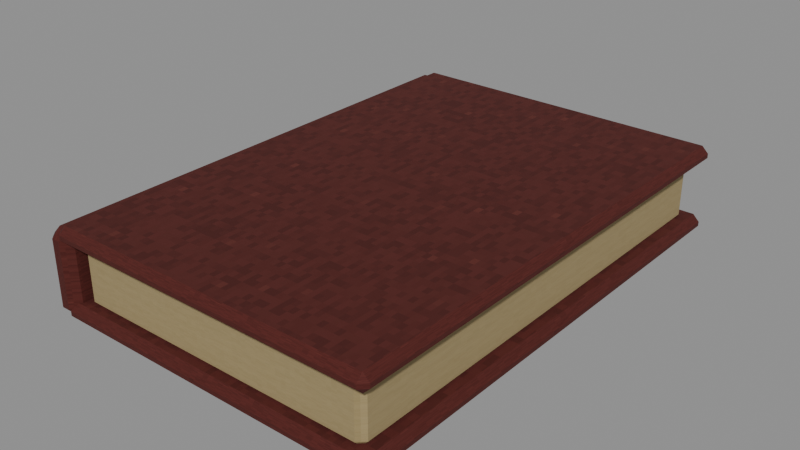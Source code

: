 # Source: level_loose_book.blend  (saved by Blender 5.0.118; exported with 4.5.12 LTS)
import bpy
from mathutils import Matrix  # noqa: F401  (used for matrix-valued properties, if any)

bpy.ops.wm.read_factory_settings(use_empty=True)
scene = bpy.context.scene
scene.name = 'Scene'

# ---- images (referenced by path relative to the original .blend; pixels are not part of the script)
import os
ASSET_DIR = os.environ.get("B2B_ASSET_DIR", "")  # directory of the original .blend (textures are referenced by path, not embedded)
HERE = os.path.dirname(os.path.abspath(__file__))  # packed textures are extracted next to this script under _unpacked/

def load_image(name, relpath, width, height, colorspace="sRGB"):
    """Load a texture the original file referenced (path relative to the .blend, or extracted next to this script)."""
    p = next((c for c in (os.path.join(HERE, relpath), os.path.join(ASSET_DIR, relpath)) if relpath and os.path.exists(c)), "")
    if p:
        img = bpy.data.images.load(p, check_existing=True)
        img.name = name
    else:  # same state as the original file: an image datablock whose file is absent (Cycles renders it pink)
        img = bpy.data.images.new(name, width, height)
        img.source = "FILE"
        img.filepath = "//" + (relpath or name)
    img.colorspace_settings.name = colorspace
    return img
img_original_paper_diffuse = load_image('Original paper diffuse', '_unpacked/Original_paper_diffuse.45643335.png', 64, 64, 'sRGB')
img_original_red_diffuse = load_image('Original red diffuse', '_unpacked/Original_red_diffuse.520a9272.png', 64, 64, 'sRGB')
img_original_brass_diffuse = load_image('Original brass diffuse', '_unpacked/Original_brass_diffuse.58cbfc05.png', 64, 64, 'sRGB')

# ---- materials (node trees are filled in below, after node groups)
mat_rebuild_original_paper = bpy.data.materials.new('Rebuild Original paper')
mat_rebuild_original_red = bpy.data.materials.new('Rebuild Original red')
mat_rebuild_original_brass = bpy.data.materials.new('Rebuild Original brass')

# ---- material node trees
mat_rebuild_original_paper.use_nodes = True; mat_rebuild_original_paper.node_tree.nodes.clear()
_N = mat_rebuild_original_paper.node_tree.nodes; _L = mat_rebuild_original_paper.node_tree.links
n0 = _N.new('ShaderNodeBsdfPrincipled'); n0.name = 'Principled BSDF'; n0.location = (-200, 100)
n0.inputs[2].default_value = 0.88
n1 = _N.new('ShaderNodeOutputMaterial'); n1.name = 'Material Output'; n1.location = (200, 100)
n2 = _N.new('ShaderNodeTexImage'); n2.name = 'Image Texture'; n2.location = (0, 0)
n2.image = img_original_paper_diffuse
n2.interpolation = 'Closest'
_L.new(n0.outputs[0], n1.inputs[0])
_L.new(n2.outputs[0], n0.inputs[0])
n1.is_active_output = True
mat_rebuild_original_red.use_nodes = True; mat_rebuild_original_red.node_tree.nodes.clear()
_N = mat_rebuild_original_red.node_tree.nodes; _L = mat_rebuild_original_red.node_tree.links
n0 = _N.new('ShaderNodeBsdfPrincipled'); n0.name = 'Principled BSDF'; n0.location = (-200, 100)
n0.inputs[2].default_value = 0.88
n1 = _N.new('ShaderNodeOutputMaterial'); n1.name = 'Material Output'; n1.location = (200, 100)
n2 = _N.new('ShaderNodeTexImage'); n2.name = 'Image Texture'; n2.location = (0, 0)
n2.image = img_original_red_diffuse
n2.interpolation = 'Closest'
_L.new(n0.outputs[0], n1.inputs[0])
_L.new(n2.outputs[0], n0.inputs[0])
n1.is_active_output = True
mat_rebuild_original_brass.use_nodes = True; mat_rebuild_original_brass.node_tree.nodes.clear()
_N = mat_rebuild_original_brass.node_tree.nodes; _L = mat_rebuild_original_brass.node_tree.links
n0 = _N.new('ShaderNodeBsdfPrincipled'); n0.name = 'Principled BSDF'; n0.location = (-200, 100)
n0.inputs[2].default_value = 0.88
n1 = _N.new('ShaderNodeOutputMaterial'); n1.name = 'Material Output'; n1.location = (200, 100)
n2 = _N.new('ShaderNodeTexImage'); n2.name = 'Image Texture'; n2.location = (0, 0)
n2.image = img_original_brass_diffuse
n2.interpolation = 'Closest'
_L.new(n0.outputs[0], n1.inputs[0])
_L.new(n2.outputs[0], n0.inputs[0])
n1.is_active_output = True

# ---- meshes
me_cube = bpy.data.meshes.new('Cube')
me_cube.from_pydata([(-0.067, -0.1045, 0.006), (-0.067, -0.1075, 0.009), (-0.07, -0.1045, 0.009), (-0.067, -0.1075, 0.031), (-0.067, -0.1045, 0.034), (-0.07, -0.1045, 0.031), (-0.067, 0.1045, 0.006), (-0.07, 0.1045, 0.009), (-0.067, 0.1075, 0.009), (-0.067, 0.1045, 0.034), (-0.067, 0.1075, 0.031), (-0.07, 0.1045, 0.031), (0.067, -0.1045, 0.006), (0.07, -0.1045, 0.009), (0.067, -0.1075, 0.009), (0.067, -0.1045, 0.034), (0.067, -0.1075, 0.031), (0.07, -0.1045, 0.031), (0.067, 0.1045, 0.006), (0.067, 0.1075, 0.009), (0.07, 0.1045, 0.009), (0.067, 0.1045, 0.034), (0.07, 0.1045, 0.031), (0.067, 0.1075, 0.031), (-0.074, -0.111, 0.0), (-0.074, -0.114, 0.003), (-0.077, -0.111, 0.003), (-0.074, -0.114, 0.005), (-0.074, -0.111, 0.008), (-0.077, -0.111, 0.005), (-0.074, 0.111, 0.0), (-0.077, 0.111, 0.003), (-0.074, 0.114, 0.003), (-0.074, 0.111, 0.008), (-0.074, 0.114, 0.005), (-0.077, 0.111, 0.005), (0.074, -0.111, 0.0), (0.077, -0.111, 0.003), (0.074, -0.114, 0.003), (0.074, -0.111, 0.008), (0.074, -0.114, 0.005), (0.077, -0.111, 0.005), (0.074, 0.111, 0.0), (0.074, 0.114, 0.003), (0.077, 0.111, 0.003), (0.074, 0.111, 0.008), (0.077, 0.111, 0.005), (0.074, 0.114, 0.005), (-0.074, -0.111, 0.033), (-0.074, -0.114, 0.036), (-0.077, -0.111, 0.036), (-0.074, -0.114, 0.038), (-0.074, -0.111, 0.041), (-0.077, -0.111, 0.038), (-0.074, 0.111, 0.033), (-0.077, 0.111, 0.036), (-0.074, 0.114, 0.036), (-0.074, 0.111, 0.041), (-0.074, 0.114, 0.038), (-0.077, 0.111, 0.038), (0.074, -0.111, 0.033), (0.077, -0.111, 0.036), (0.074, -0.114, 0.036), (0.074, -0.111, 0.041), (0.074, -0.114, 0.038), (0.077, -0.111, 0.038), (0.074, 0.111, 0.033), (0.074, 0.114, 0.036), (0.077, 0.111, 0.036), (0.074, 0.111, 0.041), (0.077, 0.111, 0.038), (0.074, 0.114, 0.038), (-0.079, -0.11, 0.001), (-0.079, -0.114, 0.005), (-0.083, -0.11, 0.005), (-0.079, -0.114, 0.035), (-0.079, -0.11, 0.039), (-0.083, -0.11, 0.035), (-0.079, 0.11, 0.001), (-0.083, 0.11, 0.005), (-0.079, 0.114, 0.005), (-0.079, 0.11, 0.039), (-0.079, 0.114, 0.035), (-0.083, 0.11, 0.035), (-0.075, -0.11, 0.001), (-0.071, -0.11, 0.005), (-0.075, -0.114, 0.005), (-0.075, -0.11, 0.039), (-0.075, -0.114, 0.035), (-0.071, -0.11, 0.035), (-0.075, 0.11, 0.001), (-0.075, 0.114, 0.005), (-0.071, 0.11, 0.005), (-0.075, 0.11, 0.039), (-0.071, 0.11, 0.035), (-0.075, 0.114, 0.035), (-0.085, -0.0825, 0.008), (-0.085, -0.0825, 0.032), (-0.085, -0.0775, 0.008), (-0.085, -0.0775, 0.032), (-0.083, -0.0825, 0.008), (-0.083, -0.0825, 0.032), (-0.083, -0.0775, 0.008), (-0.083, -0.0775, 0.032), (-0.085, 0.0775, 0.008), (-0.085, 0.0775, 0.032), (-0.085, 0.0825, 0.008), (-0.085, 0.0825, 0.032), (-0.083, 0.0775, 0.008), (-0.083, 0.0775, 0.032), (-0.083, 0.0825, 0.008), (-0.083, 0.0825, 0.032)], [], [(0, 1, 2), (3, 4, 5), (6, 7, 8), (9, 10, 11), (12, 13, 14), (15, 16, 17), (18, 19, 20), (21, 22, 23), (6, 0, 2, 7), (1, 3, 5, 2), (4, 9, 11, 5), (10, 8, 7, 11), (18, 6, 8, 19), (9, 21, 23, 10), (22, 20, 19, 23), (12, 18, 20, 13), (21, 15, 17, 22), (16, 14, 13, 17), (0, 12, 14, 1), (15, 4, 3, 16), (6, 18, 12, 0), (2, 5, 11, 7), (14, 16, 3, 1), (21, 9, 4, 15), (8, 10, 23, 19), (20, 22, 17, 13), (24, 25, 26), (27, 28, 29), (30, 31, 32), (33, 34, 35), (36, 37, 38), (39, 40, 41), (42, 43, 44), (45, 46, 47), (30, 24, 26, 31), (25, 27, 29, 26), (28, 33, 35, 29), (34, 32, 31, 35), (42, 30, 32, 43), (33, 45, 47, 34), (46, 44, 43, 47), (36, 42, 44, 37), (45, 39, 41, 46), (40, 38, 37, 41), (24, 36, 38, 25), (39, 28, 27, 40), (30, 42, 36, 24), (26, 29, 35, 31), (38, 40, 27, 25), (45, 33, 28, 39), (32, 34, 47, 43), (44, 46, 41, 37), (48, 49, 50), (51, 52, 53), (54, 55, 56), (57, 58, 59), (60, 61, 62), (63, 64, 65), (66, 67, 68), (69, 70, 71), (54, 48, 50, 55), (49, 51, 53, 50), (52, 57, 59, 53), (58, 56, 55, 59), (66, 54, 56, 67), (57, 69, 71, 58), (70, 68, 67, 71), (60, 66, 68, 61), (69, 63, 65, 70), (64, 62, 61, 65), (48, 60, 62, 49), (63, 52, 51, 64), (54, 66, 60, 48), (50, 53, 59, 55), (62, 64, 51, 49), (69, 57, 52, 63), (56, 58, 71, 67), (68, 70, 65, 61), (72, 73, 74), (75, 76, 77), (78, 79, 80), (81, 82, 83), (84, 85, 86), (87, 88, 89), (90, 91, 92), (93, 94, 95), (78, 72, 74, 79), (73, 75, 77, 74), (76, 81, 83, 77), (82, 80, 79, 83), (90, 78, 80, 91), (81, 93, 95, 82), (94, 92, 91, 95), (84, 90, 92, 85), (93, 87, 89, 94), (88, 86, 85, 89), (72, 84, 86, 73), (87, 76, 75, 88), (78, 90, 84, 72), (74, 77, 83, 79), (86, 88, 75, 73), (93, 81, 76, 87), (80, 82, 95, 91), (92, 94, 89, 85), (96, 97, 99, 98), (98, 99, 103, 102), (102, 103, 101, 100), (100, 101, 97, 96), (98, 102, 100, 96), (103, 99, 97, 101), (104, 105, 107, 106), (106, 107, 111, 110), (110, 111, 109, 108), (108, 109, 105, 104), (106, 110, 108, 104), (111, 107, 105, 109)])
me_cube.polygons.foreach_set('material_index', [0, 0, 0, 0, 0, 0, 0, 0, 0, 0, 0, 0, 0, 0, 0, 0, 0, 0, 0, 0, 0, 0, 0, 0, 0, 0, 1, 1, 1, 1, 1, 1, 1, 1, 1, 1, 1, 1, 1, 1, 1, 1, 1, 1, 1, 1, 1, 1, 1, 1, 1, 1, 1, 1, 1, 1, 1, 1, 1, 1, 1, 1, 1, 1, 1, 1, 1, 1, 1, 1, 1, 1, 1, 1, 1, 1, 1, 1, 1, 1, 1, 1, 1, 1, 1, 1, 1, 1, 1, 1, 1, 1, 1, 1, 1, 1, 1, 1, 1, 1, 1, 1, 1, 1, 2, 2, 2, 2, 2, 2, 2, 2, 2, 2, 2, 2])
_uv = me_cube.uv_layers.new(name='UVMap')
_uv.uv.foreach_set('vector', [0.03826, 0.025, 0.025, 0.1268, 0.03826, 0.1268, 0.025, 0.8732, 0.03826, 0.975, 0.03826, 0.8732, 0.9617, 0.025, 0.9617, 0.1268, 0.975, 0.1268, 0.9617, 0.975, 0.975, 0.8732, 0.9617, 0.8732, 0.03826, 0.025, 0.03826, 0.1268, 0.025, 0.1268, 0.03826, 0.975, 0.025, 0.8732, 0.03826, 0.8732, 0.9617, 0.025, 0.975, 0.1268, 0.9617, 0.1268, 0.9617, 0.975, 0.9617, 0.8732, 0.975, 0.8732, 0.9617, 0.025, 0.03826, 0.025, 0.03826, 0.1268, 0.9617, 0.1268, 0.025, 0.1268, 0.025, 0.8732, 0.03826, 0.8732, 0.03826, 0.1268, 0.03826, 0.975, 0.9617, 0.975, 0.9617, 0.8732, 0.03826, 0.8732, 0.975, 0.8732, 0.975, 0.1268, 0.9617, 0.1268, 0.9617, 0.8732, 0.9546, 0.025, 0.04536, 0.025, 0.04536, 0.1268, 0.9546, 0.1268, 0.04536, 0.975, 0.9546, 0.975, 0.9546, 0.8732, 0.04536, 0.8732, 0.9617, 0.8732, 0.9617, 0.1268, 0.975, 0.1268, 0.975, 0.8732, 0.03826, 0.025, 0.9617, 0.025, 0.9617, 0.1268, 0.03826, 0.1268, 0.9617, 0.975, 0.03826, 0.975, 0.03826, 0.8732, 0.9617, 0.8732, 0.025, 0.8732, 0.025, 0.1268, 0.03826, 0.1268, 0.03826, 0.8732, 0.04536, 0.025, 0.9546, 0.025, 0.9546, 0.1268, 0.04536, 0.1268, 0.9546, 0.975, 0.04536, 0.975, 0.04536, 0.8732, 0.9546, 0.8732, 0.04536, 0.9617, 0.9546, 0.9617, 0.9546, 0.03826, 0.04536, 0.03826, 0.03826, 0.1268, 0.03826, 0.8732, 0.9617, 0.8732, 0.9617, 0.1268, 0.9546, 0.1268, 0.9546, 0.8732, 0.04536, 0.8732, 0.04536, 0.1268, 0.9546, 0.9617, 0.04536, 0.9617, 0.04536, 0.03826, 0.9546, 0.03826, 0.04536, 0.1268, 0.04536, 0.8732, 0.9546, 0.8732, 0.9546, 0.1268, 0.9617, 0.1268, 0.9617, 0.8732, 0.03826, 0.8732, 0.03826, 0.1268, 0.0375, 0.025, 0.025, 0.3812, 0.0375, 0.3812, 0.025, 0.6188, 0.0375, 0.975, 0.0375, 0.6188, 0.9625, 0.025, 0.9625, 0.3812, 0.975, 0.3812, 0.9625, 0.975, 0.975, 0.6188, 0.9625, 0.6188, 0.0375, 0.025, 0.0375, 0.3812, 0.025, 0.3812, 0.0375, 0.975, 0.025, 0.6188, 0.0375, 0.6188, 0.9625, 0.025, 0.975, 0.3812, 0.9625, 0.3812, 0.9625, 0.975, 0.9625, 0.6188, 0.975, 0.6188, 0.9625, 0.025, 0.0375, 0.025, 0.0375, 0.3812, 0.9625, 0.3812, 0.025, 0.3812, 0.025, 0.6188, 0.0375, 0.6188, 0.0375, 0.3812, 0.0375, 0.975, 0.9625, 0.975, 0.9625, 0.6188, 0.0375, 0.6188, 0.975, 0.6188, 0.975, 0.3812, 0.9625, 0.3812, 0.9625, 0.6188, 0.9565, 0.025, 0.04351, 0.025, 0.04351, 0.3812, 0.9565, 0.3812, 0.04351, 0.975, 0.9565, 0.975, 0.9565, 0.6188, 0.04351, 0.6188, 0.9625, 0.6188, 0.9625, 0.3812, 0.975, 0.3812, 0.975, 0.6188, 0.0375, 0.025, 0.9625, 0.025, 0.9625, 0.3812, 0.0375, 0.3812, 0.9625, 0.975, 0.0375, 0.975, 0.0375, 0.6188, 0.9625, 0.6188, 0.025, 0.6188, 0.025, 0.3812, 0.0375, 0.3812, 0.0375, 0.6188, 0.04351, 0.025, 0.9565, 0.025, 0.9565, 0.3812, 0.04351, 0.3812, 0.9565, 0.975, 0.04351, 0.975, 0.04351, 0.6188, 0.9565, 0.6188, 0.04351, 0.9625, 0.9565, 0.9625, 0.9565, 0.0375, 0.04351, 0.0375, 0.0375, 0.3812, 0.0375, 0.6188, 0.9625, 0.6188, 0.9625, 0.3812, 0.9565, 0.3812, 0.9565, 0.6188, 0.04351, 0.6188, 0.04351, 0.3812, 0.9565, 0.9625, 0.04351, 0.9625, 0.04351, 0.0375, 0.9565, 0.0375, 0.04351, 0.3812, 0.04351, 0.6188, 0.9565, 0.6188, 0.9565, 0.3812, 0.9625, 0.3812, 0.9625, 0.6188, 0.0375, 0.6188, 0.0375, 0.3812, 0.0375, 0.025, 0.025, 0.3812, 0.0375, 0.3812, 0.025, 0.6188, 0.0375, 0.975, 0.0375, 0.6188, 0.9625, 0.025, 0.9625, 0.3812, 0.975, 0.3812, 0.9625, 0.975, 0.975, 0.6188, 0.9625, 0.6188, 0.0375, 0.025, 0.0375, 0.3812, 0.025, 0.3812, 0.0375, 0.975, 0.025, 0.6188, 0.0375, 0.6188, 0.9625, 0.025, 0.975, 0.3812, 0.9625, 0.3812, 0.9625, 0.975, 0.9625, 0.6188, 0.975, 0.6188, 0.9625, 0.025, 0.0375, 0.025, 0.0375, 0.3812, 0.9625, 0.3812, 0.025, 0.3812, 0.025, 0.6188, 0.0375, 0.6188, 0.0375, 0.3812, 0.0375, 0.975, 0.9625, 0.975, 0.9625, 0.6188, 0.0375, 0.6188, 0.975, 0.6188, 0.975, 0.3812, 0.9625, 0.3812, 0.9625, 0.6188, 0.9565, 0.025, 0.04351, 0.025, 0.04351, 0.3812, 0.9565, 0.3812, 0.04351, 0.975, 0.9565, 0.975, 0.9565, 0.6188, 0.04351, 0.6188, 0.9625, 0.6188, 0.9625, 0.3812, 0.975, 0.3812, 0.975, 0.6188, 0.0375, 0.025, 0.9625, 0.025, 0.9625, 0.3812, 0.0375, 0.3812, 0.9625, 0.975, 0.0375, 0.975, 0.0375, 0.6188, 0.9625, 0.6188, 0.025, 0.6188, 0.025, 0.3812, 0.0375, 0.3812, 0.0375, 0.6188, 0.04351, 0.025, 0.9565, 0.025, 0.9565, 0.3812, 0.04351, 0.3812, 0.9565, 0.975, 0.04351, 0.975, 0.04351, 0.6188, 0.9565, 0.6188, 0.04351, 0.9625, 0.9565, 0.9625, 0.9565, 0.0375, 0.04351, 0.0375, 0.0375, 0.3812, 0.0375, 0.6188, 0.9625, 0.6188, 0.9625, 0.3812, 0.9565, 0.3812, 0.9565, 0.6188, 0.04351, 0.6188, 0.04351, 0.3812, 0.9565, 0.9625, 0.04351, 0.9625, 0.04351, 0.0375, 0.9565, 0.0375, 0.04351, 0.3812, 0.04351, 0.6188, 0.9565, 0.6188, 0.9565, 0.3812, 0.9625, 0.3812, 0.9625, 0.6188, 0.0375, 0.6188, 0.0375, 0.3812, 0.04167, 0.025, 0.025, 0.125, 0.04167, 0.125, 0.025, 0.875, 0.04167, 0.975, 0.04167, 0.875, 0.9583, 0.025, 0.9583, 0.125, 0.975, 0.125, 0.9583, 0.975, 0.975, 0.875, 0.9583, 0.875, 0.04167, 0.025, 0.04167, 0.125, 0.025, 0.125, 0.04167, 0.975, 0.025, 0.875, 0.04167, 0.875, 0.9583, 0.025, 0.975, 0.125, 0.9583, 0.125, 0.9583, 0.975, 0.9583, 0.875, 0.975, 0.875, 0.9583, 0.025, 0.04167, 0.025, 0.04167, 0.125, 0.9583, 0.125, 0.025, 0.125, 0.025, 0.875, 0.04167, 0.875, 0.04167, 0.125, 0.04167, 0.975, 0.9583, 0.975, 0.9583, 0.875, 0.04167, 0.875, 0.975, 0.875, 0.975, 0.125, 0.9583, 0.125, 0.9583, 0.875, 0.6583, 0.025, 0.3417, 0.025, 0.3417, 0.125, 0.6583, 0.125, 0.3417, 0.975, 0.6583, 0.975, 0.6583, 0.875, 0.3417, 0.875, 0.9583, 0.875, 0.9583, 0.125, 0.975, 0.125, 0.975, 0.875, 0.04167, 0.025, 0.9583, 0.025, 0.9583, 0.125, 0.04167, 0.125, 0.9583, 0.975, 0.04167, 0.975, 0.04167, 0.875, 0.9583, 0.875, 0.025, 0.875, 0.025, 0.125, 0.04167, 0.125, 0.04167, 0.875, 0.3417, 0.025, 0.6583, 0.025, 0.6583, 0.125, 0.3417, 0.125, 0.6583, 0.975, 0.3417, 0.975, 0.3417, 0.875, 0.6583, 0.875, 0.3417, 0.9583, 0.6583, 0.9583, 0.6583, 0.04167, 0.3417, 0.04167, 0.04167, 0.125, 0.04167, 0.875, 0.9583, 0.875, 0.9583, 0.125, 0.6583, 0.125, 0.6583, 0.875, 0.3417, 0.875, 0.3417, 0.125, 0.6583, 0.9583, 0.3417, 0.9583, 0.3417, 0.04167, 0.6583, 0.04167, 0.3417, 0.125, 0.3417, 0.875, 0.6583, 0.875, 0.6583, 0.125, 0.9583, 0.125, 0.9583, 0.875, 0.04167, 0.875, 0.04167, 0.125, 0.025, 0.025, 0.025, 0.975, 0.975, 0.975, 0.975, 0.025, 0.025, 0.025, 0.025, 0.975, 0.975, 0.975, 0.975, 0.025, 0.975, 0.025, 0.975, 0.975, 0.025, 0.975, 0.025, 0.025, 0.975, 0.025, 0.975, 0.975, 0.025, 0.975, 0.025, 0.025, 0.025, 0.975, 0.975, 0.975, 0.975, 0.025, 0.025, 0.025, 0.975, 0.975, 0.025, 0.975, 0.025, 0.025, 0.975, 0.025, 0.025, 0.025, 0.025, 0.975, 0.975, 0.975, 0.975, 0.025, 0.025, 0.025, 0.025, 0.975, 0.975, 0.975, 0.975, 0.025, 0.975, 0.025, 0.975, 0.975, 0.025, 0.975, 0.025, 0.025, 0.975, 0.025, 0.975, 0.975, 0.025, 0.975, 0.025, 0.025, 0.025, 0.975, 0.975, 0.975, 0.975, 0.025, 0.025, 0.025, 0.975, 0.975, 0.025, 0.975, 0.025, 0.025, 0.975, 0.025])
me_cube.materials.append(mat_rebuild_original_paper)
me_cube.materials.append(mat_rebuild_original_red)
me_cube.materials.append(mat_rebuild_original_brass)
me_cube.update()

# ---- objects
ob_level_loose_book = bpy.data.objects.new('level_loose_book', me_cube)

# ---- transforms, parenting, visibility, modifiers, constraints
ob_level_loose_book.location = (0.0, 0.0, 0.0)
_vg = ob_level_loose_book.vertex_groups.new(name='Uneven bound pages')
_vg = ob_level_loose_book.vertex_groups.new(name='Worn cloth cover')
_vg = ob_level_loose_book.vertex_groups.new(name='Worn cloth cover.001')
_vg = ob_level_loose_book.vertex_groups.new(name='Rounded cloth spine')
_vg = ob_level_loose_book.vertex_groups.new(name='Spine gilt band')
_vg = ob_level_loose_book.vertex_groups.new(name='Spine gilt band.001')

# ---- collection membership
scene.collection.objects.link(ob_level_loose_book)

# ---- scene / render settings (as saved in the file)
scene.frame_start = 1; scene.frame_end = 250; scene.frame_set(1)
scene.render.engine = 'BLENDER_EEVEE_NEXT'
scene.render.bake_bias = 0.0
scene.render.bake_samples = 0
scene.cycles.sampling_pattern = 'TABULATED_SOBOL'
scene.eevee.use_volume_custom_range = False
bpy.context.view_layer.update()

# ---- added for rendering (the .blend has no active camera and no usable light): camera, sun + grey world if the file has none
cam_auto = bpy.data.cameras.new('AutoCamera')
cam_auto.lens = 50.0
cam_auto.sensor_width = 36.0
cam_auto.clip_end = 1000.0
ob_auto_camera = bpy.data.objects.new('AutoCamera', cam_auto)
scene.collection.objects.link(ob_auto_camera)
ob_auto_camera.location = (0.257544, -0.313853, 0.229735)
ob_auto_camera.rotation_euler = (1.09748, -7.21219e-08, 0.694738)
scene.camera = ob_auto_camera
light_auto_sun = bpy.data.lights.new('AutoSun', 'SUN')
light_auto_sun.energy = 3.0
light_auto_sun.angle = 0.0523599
ob_auto_sun = bpy.data.objects.new('AutoSun', light_auto_sun)
scene.collection.objects.link(ob_auto_sun)
ob_auto_sun.rotation_euler = (0.872665, 0.174533, 0.523599)
if scene.world is None:
    world_auto = bpy.data.worlds.new('AutoWorld')
    world_auto.color = (0.3, 0.3, 0.3)
    scene.world = world_auto
bpy.context.view_layer.update()

